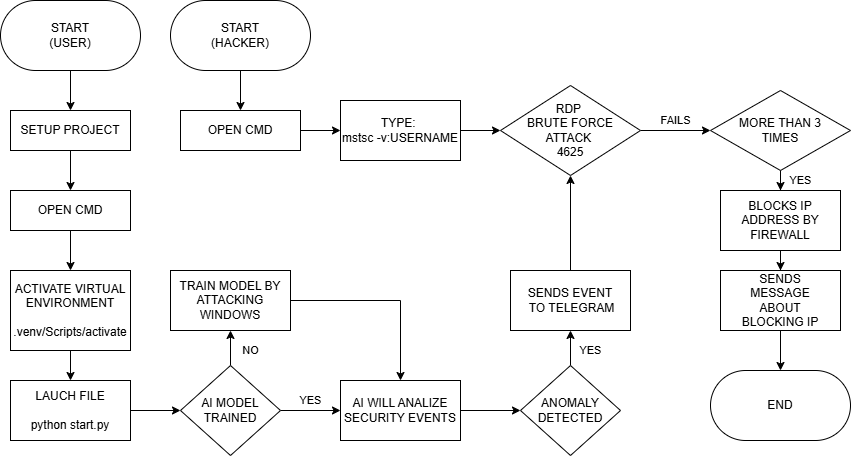

The diagram above was exported from draw.io. Its source (the exported page's mxGraphModel, read from the mxfile embedded in the PNG):
<mxGraphModel dx="956" dy="567" grid="1" gridSize="10" guides="1" tooltips="1" connect="1" arrows="1" fold="1" page="1" pageScale="1" pageWidth="827" pageHeight="1169" math="0" shadow="0">
  <root>
    <mxCell id="0" />
    <mxCell id="1" parent="0" />
    <mxCell id="YeLBUXskh5aIC-ZwGQj8-3" value="" style="edgeStyle=orthogonalEdgeStyle;rounded=0;orthogonalLoop=1;jettySize=auto;html=1;" edge="1" parent="1" source="YeLBUXskh5aIC-ZwGQj8-1" target="YeLBUXskh5aIC-ZwGQj8-2">
      <mxGeometry relative="1" as="geometry" />
    </mxCell>
    <mxCell id="YeLBUXskh5aIC-ZwGQj8-1" value="START&lt;div&gt;(USER)&lt;/div&gt;" style="rounded=1;whiteSpace=wrap;html=1;arcSize=50;" vertex="1" parent="1">
      <mxGeometry x="140" y="90" width="140" height="70" as="geometry" />
    </mxCell>
    <mxCell id="YeLBUXskh5aIC-ZwGQj8-5" value="" style="edgeStyle=orthogonalEdgeStyle;rounded=0;orthogonalLoop=1;jettySize=auto;html=1;" edge="1" parent="1" source="YeLBUXskh5aIC-ZwGQj8-2" target="YeLBUXskh5aIC-ZwGQj8-4">
      <mxGeometry relative="1" as="geometry" />
    </mxCell>
    <mxCell id="YeLBUXskh5aIC-ZwGQj8-2" value="SETUP PROJECT" style="rounded=0;whiteSpace=wrap;html=1;" vertex="1" parent="1">
      <mxGeometry x="150" y="200" width="120" height="40" as="geometry" />
    </mxCell>
    <mxCell id="YeLBUXskh5aIC-ZwGQj8-7" value="" style="edgeStyle=orthogonalEdgeStyle;rounded=0;orthogonalLoop=1;jettySize=auto;html=1;" edge="1" parent="1" source="YeLBUXskh5aIC-ZwGQj8-4" target="YeLBUXskh5aIC-ZwGQj8-6">
      <mxGeometry relative="1" as="geometry" />
    </mxCell>
    <mxCell id="YeLBUXskh5aIC-ZwGQj8-4" value="OPEN CMD" style="whiteSpace=wrap;html=1;rounded=0;" vertex="1" parent="1">
      <mxGeometry x="150" y="280" width="120" height="40" as="geometry" />
    </mxCell>
    <mxCell id="YeLBUXskh5aIC-ZwGQj8-9" value="" style="edgeStyle=orthogonalEdgeStyle;rounded=0;orthogonalLoop=1;jettySize=auto;html=1;" edge="1" parent="1" source="YeLBUXskh5aIC-ZwGQj8-6" target="YeLBUXskh5aIC-ZwGQj8-8">
      <mxGeometry relative="1" as="geometry" />
    </mxCell>
    <mxCell id="YeLBUXskh5aIC-ZwGQj8-6" value="ACTIVATE VIRTUAL ENVIRONMENT&lt;div&gt;&lt;br&gt;&lt;/div&gt;&lt;div&gt;.venv/Scripts/activate&lt;/div&gt;" style="whiteSpace=wrap;html=1;rounded=0;" vertex="1" parent="1">
      <mxGeometry x="150" y="360" width="120" height="80" as="geometry" />
    </mxCell>
    <mxCell id="YeLBUXskh5aIC-ZwGQj8-13" value="" style="edgeStyle=orthogonalEdgeStyle;rounded=0;orthogonalLoop=1;jettySize=auto;html=1;" edge="1" parent="1" source="YeLBUXskh5aIC-ZwGQj8-8" target="YeLBUXskh5aIC-ZwGQj8-12">
      <mxGeometry relative="1" as="geometry" />
    </mxCell>
    <mxCell id="YeLBUXskh5aIC-ZwGQj8-8" value="LAUCH FILE&lt;div&gt;&lt;br&gt;&lt;div&gt;python start.py&lt;/div&gt;&lt;/div&gt;" style="whiteSpace=wrap;html=1;rounded=0;" vertex="1" parent="1">
      <mxGeometry x="150" y="470" width="120" height="60" as="geometry" />
    </mxCell>
    <mxCell id="YeLBUXskh5aIC-ZwGQj8-15" value="&amp;nbsp;NO&amp;nbsp;" style="edgeStyle=orthogonalEdgeStyle;rounded=0;orthogonalLoop=1;jettySize=auto;html=1;" edge="1" parent="1" source="YeLBUXskh5aIC-ZwGQj8-12" target="YeLBUXskh5aIC-ZwGQj8-14">
      <mxGeometry x="0.1111" y="-20" relative="1" as="geometry">
        <mxPoint as="offset" />
      </mxGeometry>
    </mxCell>
    <mxCell id="YeLBUXskh5aIC-ZwGQj8-17" value="&amp;nbsp;YES&amp;nbsp;" style="edgeStyle=orthogonalEdgeStyle;rounded=0;orthogonalLoop=1;jettySize=auto;html=1;" edge="1" parent="1" source="YeLBUXskh5aIC-ZwGQj8-12" target="YeLBUXskh5aIC-ZwGQj8-16">
      <mxGeometry y="10" relative="1" as="geometry">
        <mxPoint as="offset" />
      </mxGeometry>
    </mxCell>
    <mxCell id="YeLBUXskh5aIC-ZwGQj8-12" value="AI MODEL TRAINED" style="rhombus;whiteSpace=wrap;html=1;rounded=0;" vertex="1" parent="1">
      <mxGeometry x="320" y="455" width="100" height="90" as="geometry" />
    </mxCell>
    <mxCell id="YeLBUXskh5aIC-ZwGQj8-19" style="edgeStyle=orthogonalEdgeStyle;rounded=0;orthogonalLoop=1;jettySize=auto;html=1;entryX=0.5;entryY=0;entryDx=0;entryDy=0;" edge="1" parent="1" source="YeLBUXskh5aIC-ZwGQj8-14" target="YeLBUXskh5aIC-ZwGQj8-16">
      <mxGeometry relative="1" as="geometry" />
    </mxCell>
    <mxCell id="YeLBUXskh5aIC-ZwGQj8-14" value="TRAIN MODEL BY ATTACKING WINDOWS" style="whiteSpace=wrap;html=1;rounded=0;" vertex="1" parent="1">
      <mxGeometry x="310" y="360" width="120" height="60" as="geometry" />
    </mxCell>
    <mxCell id="YeLBUXskh5aIC-ZwGQj8-21" value="" style="edgeStyle=orthogonalEdgeStyle;rounded=0;orthogonalLoop=1;jettySize=auto;html=1;" edge="1" parent="1" source="YeLBUXskh5aIC-ZwGQj8-16" target="YeLBUXskh5aIC-ZwGQj8-20">
      <mxGeometry relative="1" as="geometry" />
    </mxCell>
    <mxCell id="YeLBUXskh5aIC-ZwGQj8-16" value="AI WILL ANALIZE SECURITY EVENTS" style="whiteSpace=wrap;html=1;rounded=0;" vertex="1" parent="1">
      <mxGeometry x="480" y="470" width="120" height="60" as="geometry" />
    </mxCell>
    <mxCell id="YeLBUXskh5aIC-ZwGQj8-26" value="&amp;nbsp;YES&amp;nbsp;" style="edgeStyle=orthogonalEdgeStyle;rounded=0;orthogonalLoop=1;jettySize=auto;html=1;" edge="1" parent="1" source="YeLBUXskh5aIC-ZwGQj8-20" target="YeLBUXskh5aIC-ZwGQj8-25">
      <mxGeometry x="0.1111" y="-20" relative="1" as="geometry">
        <mxPoint as="offset" />
      </mxGeometry>
    </mxCell>
    <mxCell id="YeLBUXskh5aIC-ZwGQj8-20" value="ANOMALY DETECTED" style="rhombus;whiteSpace=wrap;html=1;rounded=0;" vertex="1" parent="1">
      <mxGeometry x="660" y="455" width="100" height="90" as="geometry" />
    </mxCell>
    <mxCell id="YeLBUXskh5aIC-ZwGQj8-28" value="" style="edgeStyle=orthogonalEdgeStyle;rounded=0;orthogonalLoop=1;jettySize=auto;html=1;" edge="1" parent="1" source="YeLBUXskh5aIC-ZwGQj8-25" target="YeLBUXskh5aIC-ZwGQj8-27">
      <mxGeometry relative="1" as="geometry" />
    </mxCell>
    <mxCell id="YeLBUXskh5aIC-ZwGQj8-25" value="SENDS EVENT&lt;div&gt;&amp;nbsp;TO TELEGRAM&lt;/div&gt;" style="whiteSpace=wrap;html=1;rounded=0;" vertex="1" parent="1">
      <mxGeometry x="650" y="360" width="120" height="60" as="geometry" />
    </mxCell>
    <mxCell id="YeLBUXskh5aIC-ZwGQj8-44" value="&amp;nbsp;FAILS&amp;nbsp;" style="edgeStyle=orthogonalEdgeStyle;rounded=0;orthogonalLoop=1;jettySize=auto;html=1;exitX=1;exitY=0.5;exitDx=0;exitDy=0;" edge="1" parent="1" source="YeLBUXskh5aIC-ZwGQj8-27" target="YeLBUXskh5aIC-ZwGQj8-43">
      <mxGeometry y="10" relative="1" as="geometry">
        <mxPoint as="offset" />
      </mxGeometry>
    </mxCell>
    <mxCell id="YeLBUXskh5aIC-ZwGQj8-27" value="RDP&amp;nbsp;&lt;div&gt;BRUTE FORCE ATTACK&amp;nbsp;&lt;/div&gt;&lt;div&gt;4625&lt;/div&gt;" style="rhombus;whiteSpace=wrap;html=1;rounded=0;spacingLeft=20;spacingRight=20;" vertex="1" parent="1">
      <mxGeometry x="640" y="175" width="140" height="90" as="geometry" />
    </mxCell>
    <mxCell id="YeLBUXskh5aIC-ZwGQj8-34" value="" style="edgeStyle=orthogonalEdgeStyle;rounded=0;orthogonalLoop=1;jettySize=auto;html=1;" edge="1" parent="1" source="YeLBUXskh5aIC-ZwGQj8-29" target="YeLBUXskh5aIC-ZwGQj8-33">
      <mxGeometry relative="1" as="geometry" />
    </mxCell>
    <mxCell id="YeLBUXskh5aIC-ZwGQj8-29" value="OPEN CMD" style="rounded=0;whiteSpace=wrap;html=1;" vertex="1" parent="1">
      <mxGeometry x="320" y="200" width="120" height="40" as="geometry" />
    </mxCell>
    <mxCell id="YeLBUXskh5aIC-ZwGQj8-31" value="" style="edgeStyle=orthogonalEdgeStyle;rounded=0;orthogonalLoop=1;jettySize=auto;html=1;" edge="1" parent="1" source="YeLBUXskh5aIC-ZwGQj8-30" target="YeLBUXskh5aIC-ZwGQj8-29">
      <mxGeometry relative="1" as="geometry" />
    </mxCell>
    <mxCell id="YeLBUXskh5aIC-ZwGQj8-30" value="START&lt;div&gt;(HACKER)&lt;/div&gt;" style="rounded=1;whiteSpace=wrap;html=1;arcSize=50;" vertex="1" parent="1">
      <mxGeometry x="310" y="90" width="140" height="70" as="geometry" />
    </mxCell>
    <mxCell id="YeLBUXskh5aIC-ZwGQj8-35" style="edgeStyle=orthogonalEdgeStyle;rounded=0;orthogonalLoop=1;jettySize=auto;html=1;exitX=1;exitY=0.5;exitDx=0;exitDy=0;entryX=0;entryY=0.5;entryDx=0;entryDy=0;" edge="1" parent="1" source="YeLBUXskh5aIC-ZwGQj8-33" target="YeLBUXskh5aIC-ZwGQj8-27">
      <mxGeometry relative="1" as="geometry" />
    </mxCell>
    <mxCell id="YeLBUXskh5aIC-ZwGQj8-33" value="TYPE:&amp;nbsp;&lt;div&gt;mstsc -v:USERNAME&lt;/div&gt;" style="whiteSpace=wrap;html=1;rounded=0;" vertex="1" parent="1">
      <mxGeometry x="480" y="190" width="120" height="60" as="geometry" />
    </mxCell>
    <mxCell id="YeLBUXskh5aIC-ZwGQj8-46" value="&amp;nbsp;YES&amp;nbsp;" style="edgeStyle=orthogonalEdgeStyle;rounded=0;orthogonalLoop=1;jettySize=auto;html=1;" edge="1" parent="1" source="YeLBUXskh5aIC-ZwGQj8-43" target="YeLBUXskh5aIC-ZwGQj8-45">
      <mxGeometry x="0.6667" y="20" relative="1" as="geometry">
        <mxPoint as="offset" />
      </mxGeometry>
    </mxCell>
    <mxCell id="YeLBUXskh5aIC-ZwGQj8-43" value="MORE THAN 3 TIMES" style="rhombus;whiteSpace=wrap;html=1;spacingLeft=10;spacingRight=10;" vertex="1" parent="1">
      <mxGeometry x="850" y="180" width="140" height="80" as="geometry" />
    </mxCell>
    <mxCell id="YeLBUXskh5aIC-ZwGQj8-48" value="" style="edgeStyle=orthogonalEdgeStyle;rounded=0;orthogonalLoop=1;jettySize=auto;html=1;" edge="1" parent="1" source="YeLBUXskh5aIC-ZwGQj8-45" target="YeLBUXskh5aIC-ZwGQj8-47">
      <mxGeometry relative="1" as="geometry" />
    </mxCell>
    <mxCell id="YeLBUXskh5aIC-ZwGQj8-45" value="BLOCKS IP ADDRESS BY FIREWALL" style="whiteSpace=wrap;html=1;spacingLeft=10;spacingRight=10;" vertex="1" parent="1">
      <mxGeometry x="860" y="280" width="120" height="60" as="geometry" />
    </mxCell>
    <mxCell id="YeLBUXskh5aIC-ZwGQj8-50" style="edgeStyle=orthogonalEdgeStyle;rounded=0;orthogonalLoop=1;jettySize=auto;html=1;exitX=0.5;exitY=1;exitDx=0;exitDy=0;" edge="1" parent="1" source="YeLBUXskh5aIC-ZwGQj8-47" target="YeLBUXskh5aIC-ZwGQj8-49">
      <mxGeometry relative="1" as="geometry" />
    </mxCell>
    <mxCell id="YeLBUXskh5aIC-ZwGQj8-47" value="SENDS MESSAGE ABOUT BLOCKING IP" style="whiteSpace=wrap;html=1;spacingLeft=10;spacingRight=10;" vertex="1" parent="1">
      <mxGeometry x="860" y="360" width="120" height="60" as="geometry" />
    </mxCell>
    <mxCell id="YeLBUXskh5aIC-ZwGQj8-49" value="END" style="rounded=1;whiteSpace=wrap;html=1;arcSize=50;" vertex="1" parent="1">
      <mxGeometry x="850" y="460" width="140" height="70" as="geometry" />
    </mxCell>
  </root>
</mxGraphModel>